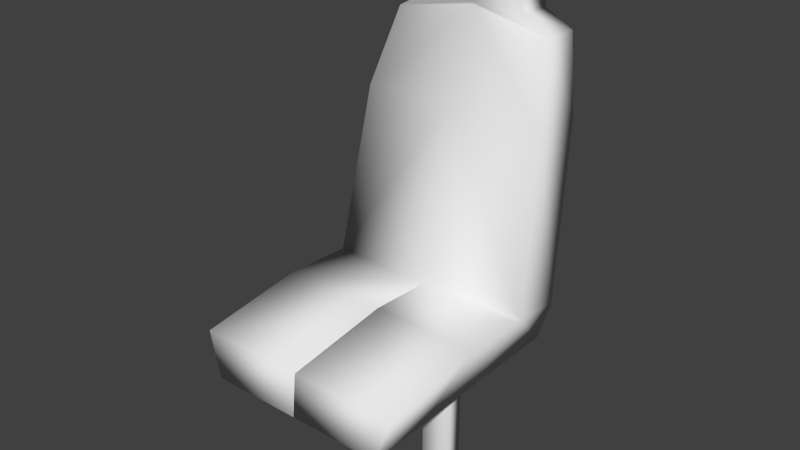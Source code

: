 # Source: bus_seat.blend  (saved by Blender 2.75.0; exported with 4.5.12 LTS)
import bpy
from mathutils import Matrix  # noqa: F401  (used for matrix-valued properties, if any)

bpy.ops.wm.read_factory_settings(use_empty=True)
scene = bpy.context.scene
scene.name = 'Scene'

# ---- collections
col_collection_1 = bpy.data.collections.new('Collection 1'); scene.collection.children.link(col_collection_1)

# ---- world
world_world = bpy.data.worlds.new('World'); scene.world = world_world
world_world.color = (0.05088, 0.05088, 0.05088)
world_world.use_sun_shadow = False
world_world.sun_shadow_jitter_overblur = 0.0
world_world.cycles.sampling_method = 'MANUAL'
world_world.cycles.sample_map_resolution = 256

# ---- meshes
me_cube_008 = bpy.data.meshes.new('Cube.008')
me_cube_008.from_pydata([(-1.145, -0.5869, -2.165), (-0.6585, 0.722, 1.75), (-1.145, 0.6761, -2.165), (-0.6585, 1.184, 1.712), (-0.5632, 0.7347, 2.588), (-0.5632, 1.108, 2.588), (-1.039, 0.7093, 1.529), (-1.039, 1.159, 1.529), (-0.6109, 0.5823, 2.131), (-0.6109, 1.261, 2.131), (-1.218, 1.006, 0.6013), (-1.218, 0.3662, 0.6013), (-1.345, 0.6126, -1.58), (-1.345, -0.05313, -1.504), (-1.147, -1.548, -2.182), (-0.001212, -1.548, -2.182), (-0.001212, -0.9382, -1.447), (-1.346, -0.9382, -1.457), (-1.148, -2.343, -2.167), (-0.002634, -2.343, -2.167), (-0.002634, -2.292, -1.623), (-1.347, -2.292, -1.632), (1.145, -0.5869, -2.165), (0.6585, 0.722, 1.75), (1.145, 0.6761, -2.165), (0.6585, 1.184, 1.712), (-2.055e-09, 1.184, 1.712), (-2.055e-09, 0.6761, -2.165), (-2.055e-09, 0.722, 1.75), (-2.055e-09, -0.5869, -2.165), (0.5632, 0.7347, 2.588), (0.5632, 1.108, 2.588), (-2.055e-09, 0.7347, 2.588), (-2.055e-09, 1.108, 2.588), (1.039, 0.7093, 1.529), (1.039, 1.159, 1.529), (-2.055e-09, 0.722, 1.72), (-2.055e-09, 1.184, 1.682), (0.6109, 0.5823, 2.131), (0.6109, 1.261, 2.131), (-2.055e-09, 1.261, 2.131), (-2.055e-09, 0.5823, 2.131), (1.218, 1.006, 0.6013), (-2.055e-09, 0.3662, 0.6587), (-2.055e-09, 1.006, 0.6587), (1.218, 0.3662, 0.6013), (1.345, 0.6126, -1.58), (-2.055e-09, -0.05313, -1.494), (-2.055e-09, 0.6126, -1.571), (1.345, -0.05313, -1.504), (1.147, -1.548, -2.182), (0.001212, -1.548, -2.182), (0.001212, -0.9382, -1.447), (1.346, -0.9382, -1.457), (1.148, -2.343, -2.167), (0.002634, -2.343, -2.167), (0.002634, -2.292, -1.623), (1.347, -2.292, -1.632)], [], [(13, 12, 2, 0), (0, 29, 15, 14), (9, 8, 4, 5), (0, 2, 27, 29), (12, 48, 27, 2), (32, 33, 5, 4), (40, 9, 5, 33), (8, 41, 32, 4), (3, 26, 37, 7), (28, 1, 6, 36), (1, 3, 7, 6), (1, 28, 41, 8), (26, 3, 9, 40), (3, 1, 8, 9), (7, 37, 44, 10), (36, 6, 11, 43), (6, 7, 10, 11), (10, 44, 48, 12), (43, 11, 13, 47), (11, 10, 12, 13), (17, 14, 18, 21), (47, 13, 17, 16), (13, 0, 14, 17), (29, 47, 16, 15), (20, 21, 18, 19), (14, 15, 19, 18), (16, 17, 21, 20), (15, 16, 20, 19), (49, 22, 24, 46), (22, 50, 51, 29), (39, 31, 30, 38), (22, 29, 27, 24), (46, 24, 27, 48), (32, 30, 31, 33), (41, 32, 33, 40), (40, 33, 31, 39), (38, 30, 32, 41), (25, 35, 37, 26), (28, 36, 34, 23), (23, 34, 35, 25), (23, 38, 41, 28), (26, 40, 39, 25), (28, 41, 40, 26), (25, 39, 38, 23), (35, 42, 44, 37), (36, 43, 45, 34), (34, 45, 42, 35), (42, 46, 48, 44), (43, 47, 49, 45), (45, 49, 46, 42), (53, 57, 54, 50), (47, 52, 53, 49), (49, 53, 50, 22), (29, 51, 52, 47), (56, 55, 54, 57), (50, 54, 55, 51), (52, 56, 57, 53), (51, 55, 56, 52)])
me_cube_008.polygons.foreach_set('use_smooth', [True] * 58)
_uv = me_cube_008.uv_layers.new(name='UVMap')
_uv.uv.foreach_set('vector', [0.5367, 0.3616, 0.6102, 0.3603, 0.6256, 0.4268, 0.4882, 0.4456, 0.2516, 0.7483, 0.1259, 0.7483, 0.1261, 0.638, 0.2517, 0.638, 0.8195, 0.4072, 0.7454, 0.4136, 0.758, 0.3602, 0.7988, 0.3566, 0.2516, 0.7483, 0.2516, 0.8933, 0.1259, 0.8933, 0.1259, 0.7483, 0.0, 0.48, 0.1475, 0.4789, 0.1475, 0.5468, 0.02187, 0.5468, 0.2519, 0.6115, 0.2928, 0.6115, 0.2928, 0.6761, 0.2519, 0.6761, 0.1475, 0.0518, 0.08051, 0.0518, 0.08574, 0.0, 0.1475, 0.0, 0.8402, 0.526, 0.7731, 0.526, 0.7731, 0.472, 0.8349, 0.472, 0.07528, 0.1002, 0.1475, 0.1002, 0.1475, 0.1036, 0.03356, 0.1212, 0.7731, 0.5677, 0.8454, 0.5677, 0.8871, 0.5931, 0.7731, 0.5711, 0.2519, 0.7291, 0.2519, 0.6761, 0.2936, 0.6792, 0.2936, 0.7308, 0.8454, 0.5677, 0.7731, 0.5677, 0.7731, 0.526, 0.8402, 0.526, 0.1475, 0.1002, 0.07528, 0.1002, 0.08051, 0.0518, 0.1475, 0.0518, 0.815, 0.4556, 0.7641, 0.4556, 0.7454, 0.4136, 0.8195, 0.4072, 0.03356, 0.1212, 0.1475, 0.1036, 0.1475, 0.2217, 0.01388, 0.2282, 0.7731, 0.5711, 0.8871, 0.5931, 0.9068, 0.7032, 0.7731, 0.6966, 0.5767, 0.006705, 0.6256, 0.0, 0.6221, 0.107, 0.5524, 0.1165, 0.01388, 0.2282, 0.1475, 0.2217, 0.1475, 0.4789, 0.0, 0.48, 0.7731, 0.6966, 0.9068, 0.7032, 0.9207, 0.9486, 0.7731, 0.9475, 0.5524, 0.1165, 0.6221, 0.107, 0.6102, 0.3603, 0.5367, 0.3616, 0.4398, 0.3694, 0.3839, 0.4618, 0.2973, 0.472, 0.295, 0.4096, 0.7731, 0.2572, 0.6256, 0.257, 0.6256, 0.1555, 0.7731, 0.1557, 0.5367, 0.3616, 0.4882, 0.4456, 0.3839, 0.4618, 0.4398, 0.3694, 1.0, 0.9374, 0.9275, 1.0, 0.9207, 0.8985, 1.0, 0.8271, 0.6855, 0.4116, 0.6865, 0.2572, 0.7454, 0.2801, 0.7454, 0.4116, 0.2517, 0.638, 0.1261, 0.638, 0.1262, 0.5468, 0.2519, 0.5468, 0.7731, 0.1557, 0.6256, 0.1555, 0.6256, 0.0, 0.7731, 0.0001921, 1.0, 0.8271, 0.9207, 0.8985, 0.9374, 0.7429, 0.9969, 0.736, 0.5367, 0.5826, 0.4883, 0.4983, 0.6256, 0.5172, 0.6102, 0.5838, 0.000289, 0.7483, 0.0001559, 0.638, 0.1258, 0.638, 0.1259, 0.7483, 0.8195, 0.3078, 0.8403, 0.2572, 0.8811, 0.2608, 0.8937, 0.3142, 0.000289, 0.7483, 0.1259, 0.7483, 0.1259, 0.8933, 0.000289, 0.8933, 0.295, 0.48, 0.2732, 0.5468, 0.1475, 0.5468, 0.1475, 0.4789, 0.2519, 0.6115, 0.2519, 0.5468, 0.2928, 0.5468, 0.2928, 0.6115, 0.7454, 0.3144, 0.7579, 0.2608, 0.7988, 0.2572, 0.8195, 0.308, 0.1475, 0.0518, 0.1475, 0.0, 0.2093, 0.0, 0.2145, 0.0518, 0.7061, 0.526, 0.7114, 0.472, 0.7731, 0.472, 0.7731, 0.526, 0.2198, 0.1002, 0.2615, 0.1212, 0.1475, 0.1036, 0.1475, 0.1002, 0.7731, 0.5677, 0.7731, 0.5711, 0.6592, 0.5931, 0.7009, 0.5677, 0.6256, 0.4133, 0.6673, 0.4116, 0.6673, 0.4631, 0.6256, 0.4663, 0.7009, 0.5677, 0.7061, 0.526, 0.7731, 0.526, 0.7731, 0.5677, 0.1475, 0.1002, 0.1475, 0.0518, 0.2145, 0.0518, 0.2198, 0.1002, 0.7641, 0.3566, 0.7454, 0.3144, 0.8195, 0.308, 0.815, 0.3566, 0.8241, 0.3561, 0.8195, 0.3078, 0.8937, 0.3142, 0.875, 0.3561, 0.2615, 0.1212, 0.2812, 0.2282, 0.1475, 0.2217, 0.1475, 0.1036, 0.7731, 0.5711, 0.7731, 0.6966, 0.6395, 0.7032, 0.6592, 0.5931, 0.5767, 0.937, 0.5525, 0.8274, 0.6221, 0.8369, 0.6256, 0.9437, 0.2812, 0.2282, 0.295, 0.48, 0.1475, 0.4789, 0.1475, 0.2217, 0.7731, 0.6966, 0.7731, 0.9475, 0.6256, 0.9486, 0.6395, 0.7032, 0.5525, 0.8274, 0.5367, 0.5826, 0.6102, 0.5838, 0.6221, 0.8369, 0.4398, 0.5747, 0.295, 0.5345, 0.2973, 0.472, 0.3839, 0.4821, 0.9207, 0.0, 0.9206, 0.1015, 0.7731, 0.1017, 0.7731, 0.0001921, 0.5367, 0.5826, 0.4398, 0.5747, 0.3839, 0.4821, 0.4883, 0.4983, 1.0, 0.5345, 1.0, 0.6448, 0.9207, 0.5734, 0.9275, 0.472, 0.6855, 0.4116, 0.6256, 0.4116, 0.6256, 0.2801, 0.6845, 0.2572, 0.0001559, 0.638, 0.0, 0.5468, 0.1256, 0.5468, 0.1258, 0.638, 0.9206, 0.1015, 0.9207, 0.257, 0.7731, 0.2572, 0.7731, 0.1017, 1.0, 0.6448, 0.9969, 0.736, 0.9374, 0.7291, 0.9207, 0.5734])
me_cube_008.use_remesh_preserve_volume = False
me_cube_008.use_remesh_preserve_attributes = False
me_cube_008.use_mirror_vertex_groups = False
me_cube_008.update()
me_cube_001 = bpy.data.meshes.new('Cube.001')
me_cube_001.from_pydata([(-1.0, -1.0, -0.8653), (-1.0, -1.0, 0.8653), (-1.0, 1.0, -0.8653), (-1.0, 1.0, 0.8653), (1.0, -1.0, -0.8653), (1.0, -1.0, 0.8653), (1.0, 1.0, -0.8653), (1.0, 1.0, 0.8653)], [], [(1, 3, 2, 0), (3, 7, 6, 2), (7, 5, 4, 6), (5, 1, 0, 4), (0, 2, 6, 4), (5, 7, 3, 1)])
me_cube_001.polygons.foreach_set('use_smooth', [True] * 6)
me_cube_001.use_remesh_preserve_volume = False
me_cube_001.use_remesh_preserve_attributes = False
me_cube_001.use_mirror_vertex_groups = False
me_cube_001.update()
me_cube = bpy.data.meshes.new('Cube')
me_cube.from_pydata([(-1.0, -1.0, -0.8653), (-1.0, -1.0, 0.8653), (-1.0, 1.0, -0.8653), (-1.0, 1.0, 0.8653), (1.0, -1.0, -0.8653), (1.0, -1.0, 0.8653), (1.0, 1.0, -0.8653), (1.0, 1.0, 0.8653)], [], [(1, 3, 2, 0), (3, 7, 6, 2), (7, 5, 4, 6), (5, 1, 0, 4), (0, 2, 6, 4), (5, 7, 3, 1)])
me_cube.polygons.foreach_set('use_smooth', [True] * 6)
me_cube.use_remesh_preserve_volume = False
me_cube.use_remesh_preserve_attributes = False
me_cube.use_mirror_vertex_groups = False
me_cube.update()

# ---- objects
ob_seat = bpy.data.objects.new('seat', me_cube_008)
ob_leg = bpy.data.objects.new('leg', me_cube_001)
ob_leg_001 = bpy.data.objects.new('leg.001', me_cube)

# ---- transforms, parenting, visibility, modifiers, constraints
ob_seat.location = (0.0, 0.0, 0.0)
ob_seat.lineart.crease_threshold = 0.0
ob_leg.parent = ob_seat
ob_leg.location = (0.7622, -0.7044, -2.763)
ob_leg.scale = (0.172, 0.1283, 1.044)
ob_leg.lineart.crease_threshold = 0.0
ob_leg_001.parent = ob_seat
ob_leg_001.location = (-0.8226, -0.7044, -2.763)
ob_leg_001.scale = (0.172, 0.1283, 1.044)
ob_leg_001.lineart.crease_threshold = 0.0

# ---- collection membership
col_collection_1.objects.link(ob_seat)
col_collection_1.objects.link(ob_leg)
col_collection_1.objects.link(ob_leg_001)

# ---- scene / render settings (as saved in the file)
scene.frame_start = 1; scene.frame_end = 250; scene.frame_set(12)
scene.render.engine = 'BLENDER_EEVEE_NEXT'
scene.render.resolution_percentage = 50
scene.render.dither_intensity = 0.0
scene.cycles.use_denoising = False
scene.cycles.samples = 10
scene.cycles.sampling_pattern = 'TABULATED_SOBOL'
scene.cycles.light_sampling_threshold = 0.0
scene.cycles.use_adaptive_sampling = False
scene.cycles.use_light_tree = False
scene.cycles.blur_glossy = 0.0
scene.cycles.pixel_filter_type = 'GAUSSIAN'
scene.cycles.sample_clamp_indirect = 0.0
scene.view_settings.view_transform = 'Standard'
bpy.context.view_layer.update()

# ---- added for rendering (the .blend has no active camera and no usable light): camera, sun
cam_auto = bpy.data.cameras.new('AutoCamera')
cam_auto.lens = 50.0
cam_auto.sensor_width = 36.0
cam_auto.clip_end = 1000.0
ob_auto_camera = bpy.data.objects.new('AutoCamera', cam_auto)
scene.collection.objects.link(ob_auto_camera)
ob_auto_camera.location = (7.12879, -9.09559, 5.16364)
ob_auto_camera.rotation_euler = (1.09748, -7.21219e-08, 0.694738)
scene.camera = ob_auto_camera
light_auto_sun = bpy.data.lights.new('AutoSun', 'SUN')
light_auto_sun.energy = 3.0
light_auto_sun.angle = 0.0523599
ob_auto_sun = bpy.data.objects.new('AutoSun', light_auto_sun)
scene.collection.objects.link(ob_auto_sun)
ob_auto_sun.rotation_euler = (0.872665, 0.174533, 0.523599)
bpy.context.view_layer.update()
